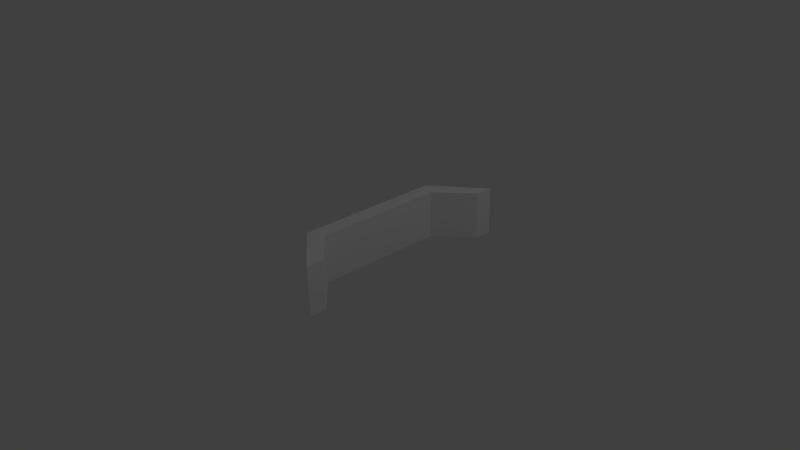 # Source: cover.blend  (saved by Blender 2.76.0; exported with 4.5.12 LTS)
import bpy
from mathutils import Matrix  # noqa: F401  (used for matrix-valued properties, if any)

bpy.ops.wm.read_factory_settings(use_empty=True)
scene = bpy.context.scene
scene.name = 'Scene'

# ---- collections
col_collection_1 = bpy.data.collections.new('Collection 1'); scene.collection.children.link(col_collection_1)

# ---- materials (node trees are filled in below, after node groups)
mat_material = bpy.data.materials.new('Material')
mat_material.alpha_threshold = 0.0
mat_material.use_transparent_shadow = False
mat_material.roughness = 0.5
mat_material.line_color = (0.0, 0.0, 0.0, 1.0)

# ---- material node trees

# ---- world
world_world = bpy.data.worlds.new('World'); scene.world = world_world
world_world.color = (0.05088, 0.05088, 0.05088)
world_world.use_sun_shadow = False
world_world.sun_shadow_jitter_overblur = 0.0
world_world.cycles.sampling_method = 'MANUAL'
world_world.cycles.sample_map_resolution = 256

# ---- cameras
cam_camera = bpy.data.cameras.new('Camera')
cam_camera.clip_end = 100.0
cam_camera.lens = 35.0
cam_camera.sensor_width = 32.0
cam_camera.sensor_height = 18.0
cam_camera.ortho_scale = 7.314
cam_camera.dof.focus_distance = 0.0
cam_camera.dof.aperture_fstop = 128.0

# ---- lights
light_lamp = bpy.data.lights.new('Lamp', 'POINT')
light_lamp.transmission_factor = 0.0
light_lamp.cutoff_distance = 30.0
light_lamp.energy = 100.0
light_lamp.shadow_buffer_clip_start = 1.001
light_lamp.shadow_soft_size = 0.1
light_lamp.shadow_maximum_resolution = 0.006
light_lamp.use_absolute_resolution = True
light_lamp.cycles.use_multiple_importance_sampling = False

# ---- meshes
me_cube = bpy.data.meshes.new('Cube')
me_cube.from_pydata([(0.2045, 3.658, -0.08986), (0.2073, 0.0, -0.08986), (-0.2728, 0.0, -0.08986), (-0.2699, 4.134, -0.08986), (0.2045, 3.658, 1.371), (0.2073, 0.0, 1.371), (-0.2728, 0.0, 1.371), (-0.2699, 4.134, 1.371), (0.2073, 2.851, -0.08986), (-0.03273, 3.896, -0.08986), (0.2045, 3.658, 0.6403), (-0.03273, 0.0, -0.08986), (0.2073, 0.0, 0.6403), (-0.2728, 2.851, -0.08986), (-0.2728, 0.0, 0.6403), (-0.2699, 4.134, 0.6403), (0.2073, 2.851, 1.371), (-0.03273, 3.896, 1.371), (-0.03273, 0.0, 1.371), (-0.2728, 2.851, 1.371), (-0.2728, 2.851, 0.6403), (-0.03273, 0.0, 0.6403), (0.2073, 2.851, 0.6403), (-0.03273, 2.851, 1.371), (-0.03273, 2.851, -0.08986), (-1.933, 1.115, -0.4619), (1.282, 5.793, -0.08969), (1.294, 6.284, -0.0938), (1.258, 5.323, 0.6444), (1.248, 5.344, 1.374), (1.283, 6.305, 0.6362), (1.272, 6.326, 1.366), (1.26, 5.835, 1.37), (1.269, 5.302, -0.08559), (1.271, 5.814, 0.6403)], [], [(24, 11, 2, 13), (23, 19, 6, 18), (22, 16, 5, 12), (21, 18, 6, 14), (20, 19, 7, 15), (9, 3, 27, 26), (10, 0, 33, 28), (15, 7, 31, 30), (7, 17, 32, 31), (13, 20, 15, 3), (2, 14, 20, 13), (14, 6, 19, 20), (11, 21, 14, 2), (1, 12, 21, 11), (12, 5, 18, 21), (8, 22, 12, 1), (0, 10, 22, 8), (10, 4, 16, 22), (16, 23, 18, 5), (4, 17, 23, 16), (17, 7, 19, 23), (9, 24, 13, 3), (0, 8, 24, 9), (8, 1, 11, 24), (34, 26, 27, 30), (32, 34, 30, 31), (29, 28, 34, 32), (28, 33, 26, 34), (17, 4, 29, 32), (3, 15, 30, 27), (0, 9, 26, 33), (4, 10, 28, 29)])
me_cube.materials.append(mat_material)
me_cube.use_remesh_preserve_volume = False
me_cube.use_remesh_preserve_attributes = False
me_cube.use_mirror_vertex_groups = False
me_cube.update()

# ---- objects
ob_cube = bpy.data.objects.new('Cube', me_cube)
ob_lamp = bpy.data.objects.new('Lamp', light_lamp)
ob_camera = bpy.data.objects.new('Camera', cam_camera)

# ---- transforms, parenting, visibility, modifiers, constraints
ob_cube.location = (0.05357, 0.008101, 0.03507)
ob_cube.scale = (0.4368, 0.2408, 0.4368)
ob_cube.lock_rotations_4d = False
ob_cube.empty_display_type = 'ARROWS'
ob_cube.lineart.crease_threshold = 0.0
_m = ob_cube.modifiers.new('Mirror', 'MIRROR')
_m.use_axis = (False, True, False)
_m.use_clip = True
ob_lamp.location = (4.076, 1.005, 5.904)
ob_lamp.rotation_euler = (0.6503, 0.05522, 1.866)
ob_lamp.lock_rotations_4d = False
ob_lamp.empty_display_type = 'ARROWS'
ob_lamp.color = (0.0, 0.0, 0.0, 0.0)
ob_lamp.lineart.crease_threshold = 0.0
ob_camera.location = (7.481, -6.508, 5.344)
ob_camera.rotation_euler = (1.109, 0.01082, 0.8149)
ob_camera.lock_rotations_4d = False
ob_camera.empty_display_type = 'ARROWS'
ob_camera.color = (0.0, 0.0, 0.0, 0.0)
ob_camera.display_type = 'WIRE'
ob_camera.lineart.crease_threshold = 0.0

# ---- collection membership
col_collection_1.objects.link(ob_cube)
col_collection_1.objects.link(ob_lamp)
col_collection_1.objects.link(ob_camera)

# ---- scene / render settings (as saved in the file)
scene.camera = ob_camera
scene.frame_start = 1; scene.frame_end = 250; scene.frame_set(1)
scene.render.engine = 'BLENDER_EEVEE_NEXT'
scene.render.resolution_percentage = 50
scene.render.dither_intensity = 0.0
scene.cycles.use_denoising = False
scene.cycles.samples = 10
scene.cycles.sampling_pattern = 'TABULATED_SOBOL'
scene.cycles.light_sampling_threshold = 0.0
scene.cycles.use_adaptive_sampling = False
scene.cycles.use_light_tree = False
scene.cycles.blur_glossy = 0.0
scene.cycles.pixel_filter_type = 'GAUSSIAN'
scene.cycles.sample_clamp_indirect = 0.0
scene.view_settings.view_transform = 'Standard'
bpy.context.view_layer.update()
